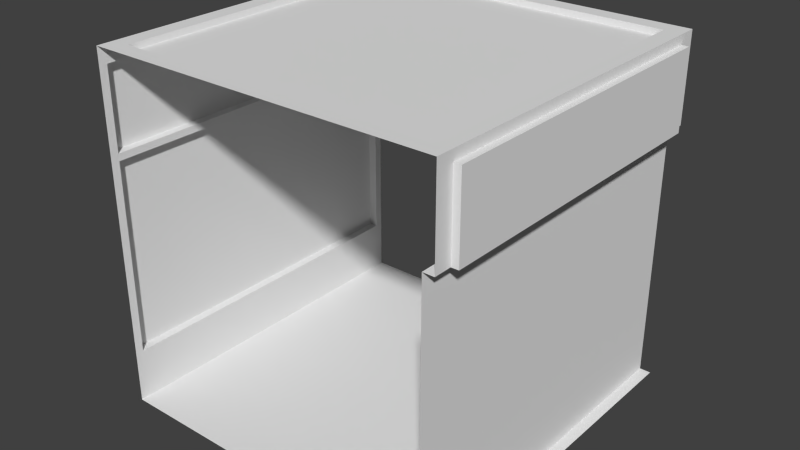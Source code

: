 # Source: env.blend  (saved by Blender 2.71.0; exported with 4.5.12 LTS)
import bpy
from mathutils import Matrix  # noqa: F401  (used for matrix-valued properties, if any)

bpy.ops.wm.read_factory_settings(use_empty=True)
scene = bpy.context.scene
scene.name = 'Scene'

# ---- collections
col_collection_1 = bpy.data.collections.new('Collection 1'); scene.collection.children.link(col_collection_1)

# ---- materials (node trees are filled in below, after node groups)
mat_material = bpy.data.materials.new('Material')
mat_material.alpha_threshold = 0.0
mat_material.use_transparent_shadow = False
mat_material.roughness = 0.5
mat_material.line_color = (0.0, 0.0, 0.0, 1.0)

# ---- material node trees

# ---- world
world_world = bpy.data.worlds.new('World'); scene.world = world_world
world_world.color = (0.05088, 0.05088, 0.05088)
world_world.use_sun_shadow = False
world_world.sun_shadow_jitter_overblur = 0.0
world_world.cycles.sampling_method = 'MANUAL'
world_world.cycles.sample_map_resolution = 256

# ---- meshes
me_cube_007 = bpy.data.meshes.new('Cube.007')
me_cube_007.from_pydata([(10.0, 9.0, 5.0), (10.0, -9.0, 5.0), (10.0, 10.0, 5.0), (10.0, -10.0, 5.0), (9.364, -9.0, -10.0), (9.364, 9.0, -10.0), (9.364, -10.0, -10.0), (9.364, 10.0, -10.0), (9.364, 9.0, 5.0), (9.364, -9.0, 5.0), (9.364, 10.0, 5.0), (9.364, -10.0, 5.0)], [], [(4, 6, 11, 9), (5, 4, 9, 8), (7, 5, 8, 10), (1, 0, 8, 9), (9, 11, 3, 1), (10, 8, 0, 2)])
_uv = me_cube_007.uv_layers.new(name='UVMap')
_uv.uv.foreach_set('vector', [0.05, 0.0, 3.046e-07, 0.0, 0.0, 1.0, 0.05, 1.0, 0.95, 0.0, 0.05, 0.0, 0.05, 1.0, 0.95, 1.0, 1.0, 0.0, 0.95, 0.0, 0.95, 1.0, 1.0, 1.0, 0.05, 1.0, 0.95, 1.0, 0.95, 1.0, 0.05, 1.0, 0.05, 1.0, 0.0, 1.0, 0.0, 1.0, 0.05, 1.0, 1.0, 1.0, 0.95, 1.0, 0.95, 1.0, 1.0, 1.0])
me_cube_007.materials.append(mat_material)
me_cube_007.use_remesh_preserve_volume = False
me_cube_007.use_remesh_preserve_attributes = False
me_cube_007.use_mirror_vertex_groups = False
me_cube_007.update()
me_cube_006 = bpy.data.meshes.new('Cube.006')
me_cube_006.from_pydata([(9.0, 9.0, 10.0), (-9.0, -9.0, 10.0), (9.0, -9.0, 10.0), (-9.0, 9.0, 10.0), (9.0, 9.0, 9.65), (-9.0, -9.0, 9.65), (9.0, -9.0, 9.65), (-9.0, 9.0, 9.65)], [], [(1, 3, 7, 5), (6, 5, 7, 4), (0, 2, 6, 4), (3, 0, 4, 7), (2, 1, 5, 6)])
_uv = me_cube_006.uv_layers.new(name='UVMap')
_uv.uv.foreach_set('vector', [0.0603, 0.9416, 0.0603, 0.05583, 0.0603, 0.05583, 0.0603, 0.9416, 0.946, 0.9416, 0.0603, 0.9416, 0.0603, 0.05583, 0.946, 0.05583, 0.946, 0.05583, 0.946, 0.9416, 0.946, 0.9416, 0.946, 0.05583, 0.0603, 0.05583, 0.946, 0.05583, 0.946, 0.05583, 0.0603, 0.05583, 0.946, 0.9416, 0.0603, 0.9416, 0.0603, 0.9416, 0.946, 0.9416])
me_cube_006.materials.append(mat_material)
me_cube_006.use_remesh_preserve_volume = False
me_cube_006.use_remesh_preserve_attributes = False
me_cube_006.use_mirror_vertex_groups = False
me_cube_006.update()
me_cube_005 = bpy.data.meshes.new('Cube.005')
me_cube_005.from_pydata([(9.0, 9.0, 10.0), (-9.0, -9.0, 10.0), (9.0, -9.0, 10.0), (-9.0, 9.0, 10.0), (-9.0, -10.0, 10.0), (9.0, -10.0, 10.0), (-9.0, 10.0, 10.0), (9.0, 10.0, 10.0), (-10.0, -9.0, 10.0), (-10.0, 9.0, 10.0), (-10.0, -10.0, 10.0), (-10.0, 10.0, 10.0), (10.0, 9.0, 10.0), (10.0, -9.0, 10.0), (10.0, -10.0, 10.0), (10.0, 10.0, 10.0)], [], [(1, 2, 5, 4), (0, 3, 6, 7), (6, 3, 9, 11), (1, 4, 10, 8), (3, 1, 8, 9), (0, 7, 15, 12), (5, 2, 13, 14), (2, 0, 12, 13)])
_uv = me_cube_005.uv_layers.new(name='UVMap')
_uv.uv.foreach_set('vector', [0.05, 0.95, 0.95, 0.95, 0.95, 1.0, 0.05, 1.0, 0.95, 0.05, 0.05, 0.05, 0.05, 7.614e-08, 0.95, 0.0, 0.05, 7.614e-08, 0.05, 0.05, 0.0, 0.05, 0.0, 7.614e-08, 0.05, 0.95, 0.05, 1.0, 0.0, 1.0, 0.0, 0.95, 0.05, 0.05, 0.05, 0.95, 0.0, 0.95, 0.0, 0.05, 0.95, 0.05, 0.95, 0.0, 1.0, 0.0, 1.0, 0.05, 0.95, 1.0, 0.95, 0.95, 1.0, 0.95, 1.0, 1.0, 0.95, 0.95, 0.95, 0.05, 1.0, 0.05, 1.0, 0.95])
me_cube_005.materials.append(mat_material)
me_cube_005.use_remesh_preserve_volume = False
me_cube_005.use_remesh_preserve_attributes = False
me_cube_005.use_mirror_vertex_groups = False
me_cube_005.update()
me_cube_004 = bpy.data.meshes.new('Cube.004')
me_cube_004.from_pydata([(-10.51, -9.544, -7.068), (-10.51, -9.544, 4.0), (-10.51, 9.532, -7.068), (-10.51, 9.532, 4.0), (-10.51, -9.544, 4.401), (-10.51, 9.532, 4.401), (-10.51, -9.544, 9.0), (-10.51, 9.532, 9.0), (10.4, 9.0, 5.0), (10.4, -9.0, 5.0), (10.4, 9.0, 9.449), (10.4, -9.0, 9.449)], [], [(1, 0, 2, 3), (5, 7, 6, 4), (9, 11, 10, 8)])
me_cube_004.materials.append(mat_material)
me_cube_004.use_remesh_preserve_volume = False
me_cube_004.use_remesh_preserve_attributes = False
me_cube_004.use_mirror_vertex_groups = False
me_cube_004.update()
me_cube_002 = bpy.data.meshes.new('Cube.002')
me_cube_002.from_pydata([(10.0, 9.0, 5.0), (10.0, -9.0, 5.0), (10.0, 10.0, 5.0), (10.0, -10.0, 5.0), (10.4, 9.0, 5.0), (10.4, -9.0, 5.0), (10.0, 9.0, 9.449), (10.0, -9.0, 9.449), (10.0, -10.0, 9.449), (10.4, 9.0, 9.449), (10.4, -9.0, 9.449), (10.0, 10.0, 9.449), (10.0, 9.0, 10.0), (10.0, -9.0, 10.0), (10.0, -10.0, 10.0), (10.0, 10.0, 10.0)], [], [(4, 9, 6, 0), (5, 4, 0, 1), (1, 7, 10, 5), (10, 7, 6, 9), (6, 7, 13, 12), (7, 8, 14, 13), (11, 6, 12, 15), (7, 1, 3, 8), (6, 11, 2, 0)])
_uv = me_cube_002.uv_layers.new(name='UVMap')
_uv.uv.foreach_set('vector', [0.95, 0.0, 0.95, 0.8898, 0.95, 0.8898, 0.95, 0.0, 0.05, 0.0, 0.95, 0.0, 0.95, 0.0, 0.05, 0.0, 0.05, 0.0, 0.05, 0.8898, 0.05, 0.8898, 0.05, 0.0, 0.05, 0.8898, 0.05, 0.8898, 0.95, 0.8898, 0.95, 0.8898, 0.95, 0.8898, 0.05, 0.8898, 0.05, 1.0, 0.95, 1.0, 0.05, 0.8898, 0.0, 0.8898, 0.0, 1.0, 0.05, 1.0, 1.0, 0.8898, 0.95, 0.8898, 0.95, 1.0, 1.0, 1.0, 0.05, 0.8898, 0.05, 0.0, 0.0, 0.0, 0.0, 0.8898, 0.95, 0.8898, 1.0, 0.8898, 1.0, 0.0, 0.95, 0.0])
me_cube_002.materials.append(mat_material)
me_cube_002.use_remesh_preserve_volume = False
me_cube_002.use_remesh_preserve_attributes = False
me_cube_002.use_mirror_vertex_groups = False
me_cube_002.update()
me_cube_001 = bpy.data.meshes.new('Cube.001')
me_cube_001.from_pydata([(-10.0, 9.0, -10.0), (-10.0, -9.0, -10.0), (-10.0, -9.544, 4.401), (-10.0, -9.544, -7.068), (-10.0, -9.544, 4.0), (-10.51, -9.544, -7.068), (-10.51, -9.544, 4.0), (-10.0, 9.532, 4.401), (-10.0, 9.532, -7.068), (-10.0, 9.532, 4.0), (-10.51, 9.532, -7.068), (-10.51, 9.532, 4.0), (-10.0, -10.0, -10.0), (-10.0, -10.0, 5.0), (-10.0, -10.0, -9.0), (-10.0, -10.0, 4.0), (-10.0, 10.0, -10.0), (-10.0, 10.0, 5.0), (-10.0, 10.0, -9.0), (-10.0, 10.0, 4.0), (-10.51, -9.544, 4.401), (-10.51, 9.532, 4.401), (-10.0, -9.544, 9.0), (-10.0, 9.532, 9.0), (-10.0, 10.0, 9.0), (-10.51, -9.544, 9.0), (-10.51, 9.532, 9.0), (-10.0, -10.0, 9.0), (-10.0, -9.0, 10.0), (-10.0, 9.0, 10.0), (-10.0, 10.0, 10.0), (-10.0, -10.0, 10.0)], [], [(4, 6, 11, 9), (20, 25, 22, 2), (3, 1, 0, 8), (2, 4, 9, 7), (15, 14, 3, 4), (4, 2, 13, 15), (19, 9, 8, 18), (3, 5, 6, 4), (1, 3, 14, 12), (7, 9, 19, 17), (8, 0, 16, 18), (8, 10, 5, 3), (8, 9, 11, 10), (13, 2, 22, 27), (7, 17, 24, 23), (21, 20, 2, 7), (7, 23, 26, 21), (26, 23, 22, 25), (22, 23, 29, 28), (23, 24, 30, 29), (27, 22, 28, 31)])
_uv = me_cube_001.uv_layers.new(name='UVMap')
_uv.uv.foreach_set('vector', [0.02281, 0.7, 0.02281, 0.7, 0.9766, 0.7, 0.9766, 0.7, 0.02281, 0.7201, 0.02281, 0.95, 0.02281, 0.95, 0.02281, 0.7201, 0.02281, 0.1466, 0.05, 0.0, 0.95, 0.0, 0.9766, 0.1466, 0.02281, 0.7201, 0.02281, 0.7, 0.9766, 0.7, 0.9766, 0.7201, 7.614e-08, 0.7, 7.614e-08, 0.05, 0.02281, 0.1466, 0.02281, 0.7, 0.02281, 0.7, 0.02281, 0.7201, 7.614e-08, 0.75, 7.614e-08, 0.7, 1.0, 0.7, 0.9766, 0.7, 0.9766, 0.1466, 1.0, 0.05, 0.02281, 0.1466, 0.02281, 0.1466, 0.02281, 0.7, 0.02281, 0.7, 0.05, 0.0, 0.02281, 0.1466, 7.614e-08, 0.05, 0.0, 0.0, 0.9766, 0.7201, 0.9766, 0.7, 1.0, 0.7, 1.0, 0.75, 0.9766, 0.1466, 0.95, 0.0, 1.0, 0.0, 1.0, 0.05, 0.9766, 0.1466, 0.9766, 0.1466, 0.02281, 0.1466, 0.02281, 0.1466, 0.9766, 0.1466, 0.9766, 0.7, 0.9766, 0.7, 0.9766, 0.1466, 7.614e-08, 0.75, 0.02281, 0.7201, 0.02281, 0.95, 7.614e-08, 0.95, 0.9766, 0.7201, 1.0, 0.75, 1.0, 0.95, 0.9766, 0.95, 0.9766, 0.7201, 0.02281, 0.7201, 0.02281, 0.7201, 0.9766, 0.7201, 0.9766, 0.7201, 0.9766, 0.95, 0.9766, 0.95, 0.9766, 0.7201, 0.9766, 0.95, 0.9766, 0.95, 0.02281, 0.95, 0.02281, 0.95, 0.02281, 0.95, 0.9766, 0.95, 0.95, 1.0, 0.05, 1.0, 0.9766, 0.95, 1.0, 0.95, 1.0, 1.0, 0.95, 1.0, 7.614e-08, 0.95, 0.02281, 0.95, 0.05, 1.0, 7.614e-08, 1.0])
me_cube_001.materials.append(mat_material)
me_cube_001.use_remesh_preserve_volume = False
me_cube_001.use_remesh_preserve_attributes = False
me_cube_001.use_mirror_vertex_groups = False
me_cube_001.update()
me_cube = bpy.data.meshes.new('Cube')
me_cube.from_pydata([(-10.0, 9.0, -10.0), (10.0, -9.0, -10.0), (-10.0, -9.0, -10.0), (10.0, 9.0, -10.0), (10.0, -10.0, -10.0), (-10.0, -10.0, -10.0), (10.0, 10.0, -10.0), (-10.0, 10.0, -10.0)], [], [(2, 1, 3, 0), (1, 2, 5, 4), (0, 3, 6, 7)])
_uv = me_cube.uv_layers.new(name='UVMap')
_uv.uv.foreach_set('vector', [0.0, 0.05, 1.0, 0.05, 1.0, 0.95, 0.0, 0.95, 1.0, 0.05, 0.0, 0.05, 0.0, 1.523e-07, 1.0, 0.0, 0.0, 0.95, 1.0, 0.95, 1.0, 1.0, 0.0, 1.0])
me_cube.materials.append(mat_material)
me_cube.use_remesh_preserve_volume = False
me_cube.use_remesh_preserve_attributes = False
me_cube.use_mirror_vertex_groups = False
me_cube.update()

# ---- objects
ob_right_wall_extension = bpy.data.objects.new('right-wall-extension', me_cube_007)
ob_ceiling_inset = bpy.data.objects.new('ceiling-inset', me_cube_006)
ob_ceiling_001 = bpy.data.objects.new('ceiling.001', me_cube_005)
ob_glass = bpy.data.objects.new('glass', me_cube_004)
ob_right_wall = bpy.data.objects.new('right-wall', me_cube_002)
ob_left_wall = bpy.data.objects.new('left-wall', me_cube_001)
ob_floor = bpy.data.objects.new('floor', me_cube)

# ---- transforms, parenting, visibility, modifiers, constraints
ob_right_wall_extension.location = (0.0, 0.0, 0.0)
ob_right_wall_extension.lock_rotations_4d = False
ob_right_wall_extension.empty_display_type = 'ARROWS'
ob_right_wall_extension.lineart.crease_threshold = 0.0
ob_ceiling_inset.location = (0.0, 0.0, 0.0)
ob_ceiling_inset.lock_rotations_4d = False
ob_ceiling_inset.empty_display_type = 'ARROWS'
ob_ceiling_inset.lineart.crease_threshold = 0.0
ob_ceiling_001.location = (0.0, 0.0, 0.0)
ob_ceiling_001.lock_rotations_4d = False
ob_ceiling_001.empty_display_type = 'ARROWS'
ob_ceiling_001.lineart.crease_threshold = 0.0
ob_glass.location = (0.0, 0.0, 0.0)
ob_glass.lock_rotations_4d = False
ob_glass.empty_display_type = 'ARROWS'
ob_glass.lineart.crease_threshold = 0.0
ob_right_wall.location = (0.0, 0.0, 0.0)
ob_right_wall.lock_rotations_4d = False
ob_right_wall.empty_display_type = 'ARROWS'
ob_right_wall.lineart.crease_threshold = 0.0
ob_left_wall.location = (0.0, 0.0, 0.0)
ob_left_wall.lock_rotations_4d = False
ob_left_wall.empty_display_type = 'ARROWS'
ob_left_wall.lineart.crease_threshold = 0.0
ob_floor.location = (0.0, 0.0, 0.0)
ob_floor.lock_rotations_4d = False
ob_floor.empty_display_type = 'ARROWS'
ob_floor.lineart.crease_threshold = 0.0

# ---- collection membership
col_collection_1.objects.link(ob_right_wall_extension)
col_collection_1.objects.link(ob_ceiling_inset)
col_collection_1.objects.link(ob_ceiling_001)
col_collection_1.objects.link(ob_glass)
col_collection_1.objects.link(ob_right_wall)
col_collection_1.objects.link(ob_left_wall)
col_collection_1.objects.link(ob_floor)

# ---- scene / render settings (as saved in the file)
scene.frame_start = 1; scene.frame_end = 250; scene.frame_set(1)
scene.render.engine = 'BLENDER_EEVEE_NEXT'
scene.render.resolution_percentage = 50
scene.render.dither_intensity = 0.0
scene.cycles.use_denoising = False
scene.cycles.samples = 10
scene.cycles.sampling_pattern = 'TABULATED_SOBOL'
scene.cycles.light_sampling_threshold = 0.0
scene.cycles.use_adaptive_sampling = False
scene.cycles.use_light_tree = False
scene.cycles.blur_glossy = 0.0
scene.cycles.volume_bounces = 1
scene.cycles.pixel_filter_type = 'GAUSSIAN'
scene.cycles.sample_clamp_indirect = 0.0
scene.view_settings.view_transform = 'Standard'
bpy.context.view_layer.update()

# ---- added for rendering (the .blend has no active camera and no usable light): camera, sun
cam_auto = bpy.data.cameras.new('AutoCamera')
cam_auto.lens = 50.0
cam_auto.sensor_width = 36.0
cam_auto.clip_end = 1000.0
ob_auto_camera = bpy.data.objects.new('AutoCamera', cam_auto)
scene.collection.objects.link(ob_auto_camera)
ob_auto_camera.location = (32.4905, -39.056, 26.0373)
ob_auto_camera.rotation_euler = (1.09748, -7.21219e-08, 0.694738)
scene.camera = ob_auto_camera
light_auto_sun = bpy.data.lights.new('AutoSun', 'SUN')
light_auto_sun.energy = 3.0
light_auto_sun.angle = 0.0523599
ob_auto_sun = bpy.data.objects.new('AutoSun', light_auto_sun)
scene.collection.objects.link(ob_auto_sun)
ob_auto_sun.rotation_euler = (0.872665, 0.174533, 0.523599)
bpy.context.view_layer.update()
